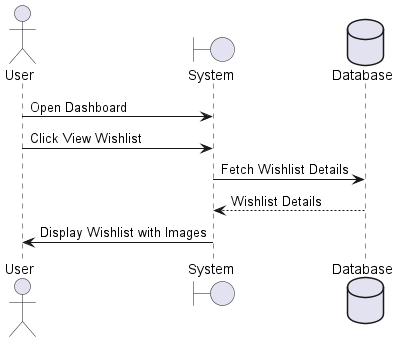

The diagram above was rendered by PlantUML. Its source (embedded in the PNG):
@startuml
actor User
boundary System
database Database

User -> System: Open Dashboard
User -> System: Click View Wishlist
System -> Database: Fetch Wishlist Details
Database --> System: Wishlist Details
System -> User: Display Wishlist with Images
@enduml